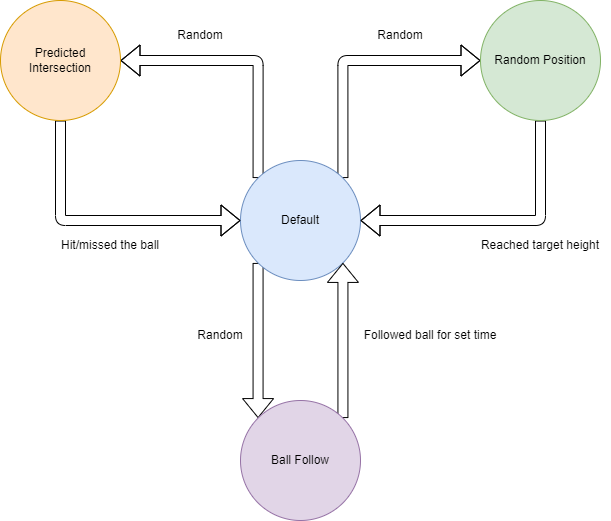

The diagram above was exported from draw.io. Its source (the exported page's mxGraphModel, read from the mxfile embedded in the PNG):
<mxGraphModel dx="870" dy="626" grid="1" gridSize="10" guides="1" tooltips="1" connect="1" arrows="1" fold="1" page="1" pageScale="1" pageWidth="827" pageHeight="1169" math="0" shadow="0">
  <root>
    <mxCell id="0" />
    <mxCell id="1" parent="0" />
    <mxCell id="8kjbvUu87JB6cAuW_LZx-5" value="" style="rounded=1;orthogonalLoop=1;jettySize=auto;html=1;exitX=1;exitY=0;exitDx=0;exitDy=0;entryX=0;entryY=0.5;entryDx=0;entryDy=0;shape=flexArrow;edgeStyle=orthogonalEdgeStyle;" edge="1" parent="1" source="8kjbvUu87JB6cAuW_LZx-1" target="8kjbvUu87JB6cAuW_LZx-2">
      <mxGeometry relative="1" as="geometry">
        <Array as="points">
          <mxPoint x="462" y="100" />
        </Array>
      </mxGeometry>
    </mxCell>
    <mxCell id="8kjbvUu87JB6cAuW_LZx-9" value="" style="edgeStyle=orthogonalEdgeStyle;shape=flexArrow;rounded=1;orthogonalLoop=1;jettySize=auto;html=1;exitX=0;exitY=0;exitDx=0;exitDy=0;entryX=1;entryY=0.5;entryDx=0;entryDy=0;" edge="1" parent="1" source="8kjbvUu87JB6cAuW_LZx-1" target="8kjbvUu87JB6cAuW_LZx-4">
      <mxGeometry relative="1" as="geometry">
        <Array as="points">
          <mxPoint x="378" y="100" />
        </Array>
      </mxGeometry>
    </mxCell>
    <mxCell id="8kjbvUu87JB6cAuW_LZx-10" value="" style="edgeStyle=orthogonalEdgeStyle;shape=flexArrow;rounded=1;orthogonalLoop=1;jettySize=auto;html=1;exitX=0;exitY=1;exitDx=0;exitDy=0;entryX=0;entryY=0;entryDx=0;entryDy=0;" edge="1" parent="1" source="8kjbvUu87JB6cAuW_LZx-1" target="8kjbvUu87JB6cAuW_LZx-3">
      <mxGeometry relative="1" as="geometry" />
    </mxCell>
    <mxCell id="8kjbvUu87JB6cAuW_LZx-1" value="Default" style="ellipse;whiteSpace=wrap;html=1;aspect=fixed;fillColor=#dae8fc;strokeColor=#6c8ebf;" vertex="1" parent="1">
      <mxGeometry x="360" y="200" width="120" height="120" as="geometry" />
    </mxCell>
    <mxCell id="8kjbvUu87JB6cAuW_LZx-6" value="" style="edgeStyle=orthogonalEdgeStyle;shape=flexArrow;rounded=1;orthogonalLoop=1;jettySize=auto;html=1;exitX=0.5;exitY=1;exitDx=0;exitDy=0;entryX=1;entryY=0.5;entryDx=0;entryDy=0;" edge="1" parent="1" source="8kjbvUu87JB6cAuW_LZx-2" target="8kjbvUu87JB6cAuW_LZx-1">
      <mxGeometry relative="1" as="geometry" />
    </mxCell>
    <mxCell id="8kjbvUu87JB6cAuW_LZx-2" value="Random Position" style="ellipse;whiteSpace=wrap;html=1;aspect=fixed;fillColor=#d5e8d4;strokeColor=#82b366;" vertex="1" parent="1">
      <mxGeometry x="600" y="40" width="120" height="120" as="geometry" />
    </mxCell>
    <mxCell id="8kjbvUu87JB6cAuW_LZx-11" style="edgeStyle=orthogonalEdgeStyle;shape=flexArrow;rounded=1;orthogonalLoop=1;jettySize=auto;html=1;exitX=1;exitY=0;exitDx=0;exitDy=0;entryX=1;entryY=1;entryDx=0;entryDy=0;" edge="1" parent="1" source="8kjbvUu87JB6cAuW_LZx-3" target="8kjbvUu87JB6cAuW_LZx-1">
      <mxGeometry relative="1" as="geometry" />
    </mxCell>
    <mxCell id="8kjbvUu87JB6cAuW_LZx-3" value="Ball Follow" style="ellipse;whiteSpace=wrap;html=1;aspect=fixed;fillColor=#e1d5e7;strokeColor=#9673a6;" vertex="1" parent="1">
      <mxGeometry x="360" y="440" width="120" height="120" as="geometry" />
    </mxCell>
    <mxCell id="8kjbvUu87JB6cAuW_LZx-8" style="edgeStyle=orthogonalEdgeStyle;shape=flexArrow;rounded=1;orthogonalLoop=1;jettySize=auto;html=1;exitX=0.5;exitY=1;exitDx=0;exitDy=0;entryX=0;entryY=0.5;entryDx=0;entryDy=0;" edge="1" parent="1" source="8kjbvUu87JB6cAuW_LZx-4" target="8kjbvUu87JB6cAuW_LZx-1">
      <mxGeometry relative="1" as="geometry" />
    </mxCell>
    <mxCell id="8kjbvUu87JB6cAuW_LZx-4" value="Predicted&lt;br&gt;Intersection" style="ellipse;whiteSpace=wrap;html=1;aspect=fixed;fillColor=#ffe6cc;strokeColor=#d79b00;" vertex="1" parent="1">
      <mxGeometry x="120" y="40" width="120" height="120" as="geometry" />
    </mxCell>
    <mxCell id="8kjbvUu87JB6cAuW_LZx-12" value="Reached target height" style="text;html=1;align=center;verticalAlign=middle;whiteSpace=wrap;rounded=1;glass=0;fillColor=default;" vertex="1" parent="1">
      <mxGeometry x="590" y="270" width="140" height="30" as="geometry" />
    </mxCell>
    <mxCell id="8kjbvUu87JB6cAuW_LZx-14" value="Random" style="text;html=1;align=center;verticalAlign=middle;whiteSpace=wrap;rounded=1;glass=0;fillColor=default;" vertex="1" parent="1">
      <mxGeometry x="290" y="60" width="60" height="30" as="geometry" />
    </mxCell>
    <mxCell id="8kjbvUu87JB6cAuW_LZx-15" value="Random" style="text;html=1;align=center;verticalAlign=middle;whiteSpace=wrap;rounded=1;glass=0;fillColor=default;" vertex="1" parent="1">
      <mxGeometry x="490" y="60" width="60" height="30" as="geometry" />
    </mxCell>
    <mxCell id="8kjbvUu87JB6cAuW_LZx-16" value="Random" style="text;html=1;align=center;verticalAlign=middle;whiteSpace=wrap;rounded=1;glass=0;fillColor=default;" vertex="1" parent="1">
      <mxGeometry x="310" y="360" width="60" height="30" as="geometry" />
    </mxCell>
    <mxCell id="8kjbvUu87JB6cAuW_LZx-17" value="Hit/missed the ball&lt;span style=&quot;color: rgba(0, 0, 0, 0); font-family: monospace; font-size: 0px; text-align: start;&quot;&gt;%3CmxGraphModel%3E%3Croot%3E%3CmxCell%20id%3D%220%22%2F%3E%3CmxCell%20id%3D%221%22%20parent%3D%220%22%2F%3E%3CmxCell%20id%3D%222%22%20value%3D%22Reached%20target%20height%22%20style%3D%22text%3Bhtml%3D1%3Balign%3Dcenter%3BverticalAlign%3Dmiddle%3BwhiteSpace%3Dwrap%3Brounded%3D1%3Bglass%3D0%3BfillColor%3Ddefault%3B%22%20vertex%3D%221%22%20parent%3D%221%22%3E%3CmxGeometry%20x%3D%22590%22%20y%3D%22270%22%20width%3D%22140%22%20height%3D%2230%22%20as%3D%22geometry%22%2F%3E%3C%2FmxCell%3E%3C%2Froot%3E%3C%2FmxGraphModel%3E&lt;/span&gt;" style="text;html=1;align=center;verticalAlign=middle;whiteSpace=wrap;rounded=1;glass=0;fillColor=default;" vertex="1" parent="1">
      <mxGeometry x="160" y="270" width="140" height="30" as="geometry" />
    </mxCell>
    <mxCell id="8kjbvUu87JB6cAuW_LZx-18" value="Followed ball for set time" style="text;html=1;align=center;verticalAlign=middle;whiteSpace=wrap;rounded=1;glass=0;fillColor=default;" vertex="1" parent="1">
      <mxGeometry x="480" y="360" width="140" height="30" as="geometry" />
    </mxCell>
  </root>
</mxGraphModel>